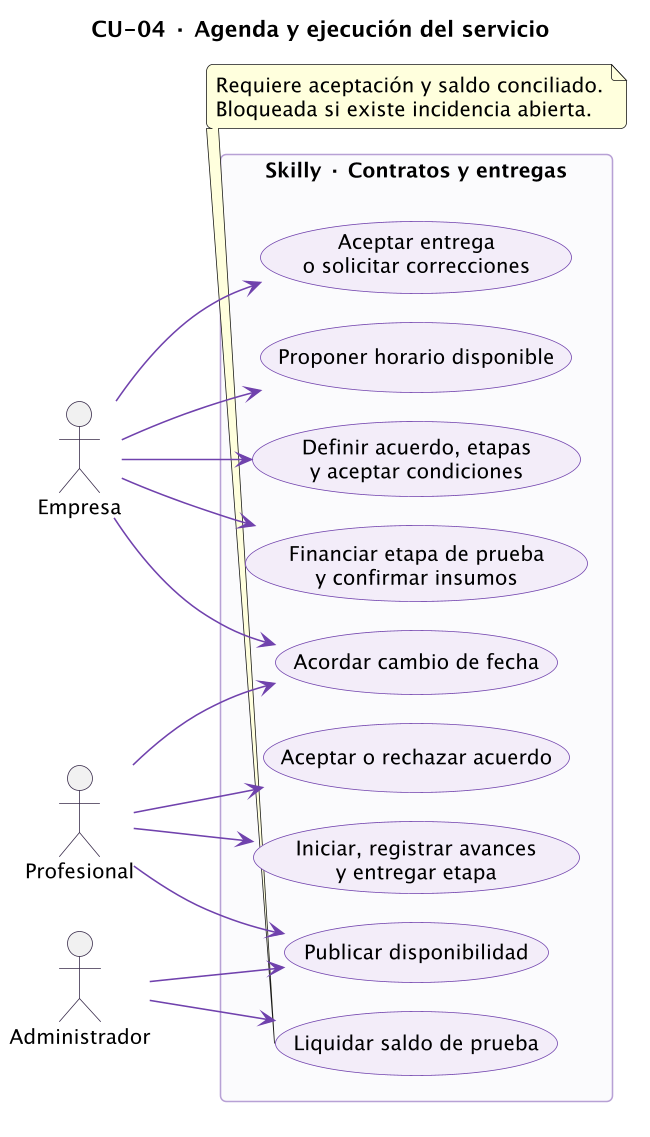

The diagram above was rendered by PlantUML. Its source (embedded in the PNG):
@startuml
!pragma layout smetana
skinparam backgroundColor #FFFFFF
skinparam defaultFontName SansSerif
skinparam defaultFontSize 13
skinparam shadowing false
skinparam roundcorner 8
skinparam ArrowColor #7042AC
skinparam actorBorderColor #382B4A
skinparam usecaseBackgroundColor #F2EDF9
skinparam usecaseBorderColor #7042AC
skinparam classBackgroundColor #F7F4FB
skinparam classBorderColor #7042AC
skinparam activityBackgroundColor #F2EDF9
skinparam activityBorderColor #7042AC
skinparam nodeBackgroundColor #F2EDF9
skinparam packageBackgroundColor #FBFAFD
skinparam packageBorderColor #B7A0D5
skinparam sequenceParticipantBackgroundColor #F2EDF9
skinparam sequenceParticipantBorderColor #7042AC
skinparam dpi 150
title CU-04 · Agenda y ejecución del servicio
left to right direction
actor Empresa as E
actor Profesional as P
actor Administrador as A
rectangle "Skilly · Contratos y entregas" {
 usecase "Publicar disponibilidad" as D
 usecase "Proponer horario disponible" as H
 usecase "Definir acuerdo, etapas\ny aceptar condiciones" as C
 usecase "Aceptar o rechazar acuerdo" as K
 usecase "Financiar etapa de prueba\ny confirmar insumos" as F
 usecase "Iniciar, registrar avances\ny entregar etapa" as T
 usecase "Aceptar entrega\no solicitar correcciones" as R
 usecase "Acordar cambio de fecha" as X
 usecase "Liquidar saldo de prueba" as L
}
P --> D
A --> D
E --> H
E --> C
P --> K
E --> F
P --> T
E --> R
E --> X
P --> X
A --> L
note bottom of L
 Requiere aceptación y saldo conciliado.
 Bloqueada si existe incidencia abierta.
end note

@enduml